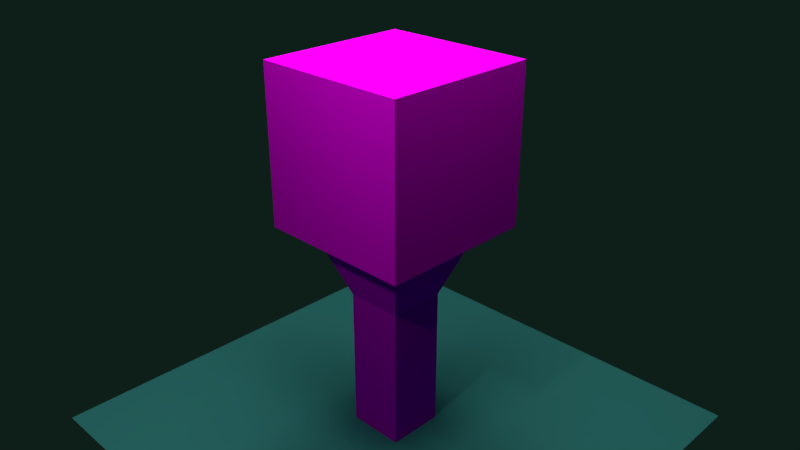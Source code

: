 # Source: dark_cubic_tree.blend  (saved by Blender 2.79.0; exported with 4.5.12 LTS)
import bpy
from mathutils import Matrix  # noqa: F401  (used for matrix-valued properties, if any)

bpy.ops.wm.read_factory_settings(use_empty=True)
scene = bpy.context.scene
scene.name = 'Scene'

# ---- collections
col_collection_1 = bpy.data.collections.new('Collection 1'); scene.collection.children.link(col_collection_1)

# ---- images (referenced by path relative to the original .blend; pixels are not part of the script)
import os
ASSET_DIR = os.environ.get("B2B_ASSET_DIR", "")  # directory of the original .blend (textures are referenced by path, not embedded)
HERE = os.path.dirname(os.path.abspath(__file__))  # packed textures are extracted next to this script under _unpacked/

def load_image(name, relpath, width, height, colorspace="sRGB"):
    """Load a texture the original file referenced (path relative to the .blend, or extracted next to this script)."""
    p = next((c for c in (os.path.join(HERE, relpath), os.path.join(ASSET_DIR, relpath)) if relpath and os.path.exists(c)), "")
    if p:
        img = bpy.data.images.load(p, check_existing=True)
        img.name = name
    else:  # same state as the original file: an image datablock whose file is absent (Cycles renders it pink)
        img = bpy.data.images.new(name, width, height)
        img.source = "FILE"
        img.filepath = "//" + (relpath or name)
    img.colorspace_settings.name = colorspace
    return img
img_myuvtexture = load_image('MyUvTexture', 'MyUvTexture.png', 1024, 1024, 'sRGB')

# ---- materials (node trees are filled in below, after node groups)
mat_material_004 = bpy.data.materials.new('Material.004')
mat_material_004.alpha_threshold = 0.0
mat_material_004.roughness = 0.5
mat_material_003 = bpy.data.materials.new('Material.003')
mat_material_003.alpha_threshold = 0.0
mat_material_003.roughness = 0.5
mat_mytexture = bpy.data.materials.new('MyTexture')
mat_mytexture.alpha_threshold = 0.0
mat_mytexture.roughness = 0.5

# ---- material node trees
mat_material_004.use_nodes = True; mat_material_004.node_tree.nodes.clear()
_N = mat_material_004.node_tree.nodes; _L = mat_material_004.node_tree.links
n0 = _N.new('ShaderNodeOutputMaterial'); n0.name = 'Material Output'; n0.location = (300, 300)
n1 = _N.new('ShaderNodeEmission'); n1.name = 'Emission'; n1.location = (10, 300)
n1.inputs[0].default_value = (0.8, 0.8, 0.8, 1.0)
n1.inputs[1].default_value = 5.0
_L.new(n1.outputs[0], n0.inputs[0])
n0.is_active_output = True
mat_material_003.use_nodes = True; mat_material_003.node_tree.nodes.clear()
_N = mat_material_003.node_tree.nodes; _L = mat_material_003.node_tree.links
n0 = _N.new('ShaderNodeOutputMaterial'); n0.name = 'Material Output'; n0.location = (300, 300)
n1 = _N.new('ShaderNodeBsdfDiffuse'); n1.name = 'Diffuse BSDF'; n1.location = (10, 300)
n1.inputs[0].default_value = (0.05532, 0.3343, 0.3069, 1.0)
_L.new(n1.outputs[0], n0.inputs[0])
n0.is_active_output = True
mat_mytexture.use_nodes = True; mat_mytexture.node_tree.nodes.clear()
_N = mat_mytexture.node_tree.nodes; _L = mat_mytexture.node_tree.links
n0 = _N.new('ShaderNodeOutputMaterial'); n0.name = 'Material Output'; n0.location = (364, 303)
n1 = _N.new('ShaderNodeBsdfDiffuse'); n1.name = 'Diffuse BSDF'; n1.location = (163, 316)
n2 = _N.new('ShaderNodeTexImage'); n2.name = 'Image Texture'; n2.location = (-79, 340)
n2.width = 140
n2.image = img_myuvtexture
_L.new(n1.outputs[0], n0.inputs[0])
_L.new(n2.outputs[0], n1.inputs[0])
n0.is_active_output = True

# ---- world
world_world = bpy.data.worlds.new('World'); scene.world = world_world
world_world.use_nodes = True; world_world.node_tree.nodes.clear()
_N = world_world.node_tree.nodes; _L = world_world.node_tree.links
n0 = _N.new('ShaderNodeOutputWorld'); n0.name = 'World Output'; n0.location = (300, 300)
n1 = _N.new('ShaderNodeBackground'); n1.name = 'Background'; n1.location = (10, 300)
n1.inputs[0].default_value = (0.004297, 0.01341, 0.009983, 1.0)
_L.new(n1.outputs[0], n0.inputs[0])
n0.is_active_output = True
world_world.color = (0.05088, 0.05088, 0.05088)
world_world.use_sun_shadow = False
world_world.sun_shadow_jitter_overblur = 0.0
world_world.cycles.sampling_method = 'MANUAL'

# ---- cameras
cam_camera = bpy.data.cameras.new('Camera')
cam_camera.clip_end = 100.0
cam_camera.lens = 35.0
cam_camera.sensor_width = 32.0
cam_camera.sensor_height = 18.0
cam_camera.ortho_scale = 7.314
cam_camera.dof.focus_distance = 0.0

# ---- lights
light_lamp = bpy.data.lights.new('Lamp', 'POINT')
light_lamp.transmission_factor = 0.0
light_lamp.cutoff_distance = 30.0
light_lamp.energy = 100.0
light_lamp.shadow_buffer_clip_start = 1.001
light_lamp.shadow_soft_size = 0.1
light_lamp.shadow_maximum_resolution = 0.006
light_lamp.use_absolute_resolution = True

# ---- meshes
me_plane_001 = bpy.data.meshes.new('Plane.001')
me_plane_001.from_pydata([(-1.0, -1.0, 0.0), (1.0, -1.0, 0.0), (-1.0, 1.0, 0.0), (1.0, 1.0, 0.0)], [], [(0, 1, 3, 2)])
me_plane_001.materials.append(mat_material_004)
me_plane_001.use_remesh_preserve_volume = False
me_plane_001.use_remesh_preserve_attributes = False
me_plane_001.use_mirror_vertex_groups = False
me_plane_001.update()
me_plane = bpy.data.meshes.new('Plane')
me_plane.from_pydata([(-1.0, -1.0, 0.0), (1.0, -1.0, 0.0), (-1.0, 1.0, 0.0), (1.0, 1.0, 0.0)], [], [(0, 1, 3, 2)])
me_plane.materials.append(mat_material_003)
me_plane.use_remesh_preserve_volume = False
me_plane.use_remesh_preserve_attributes = False
me_plane.use_mirror_vertex_groups = False
me_plane.update()
me_cube_002 = bpy.data.meshes.new('Cube.002')
me_cube_002.from_pydata([(-0.7108, -0.7108, -1.0), (-1.0, -1.0, 1.0), (-0.7108, 0.7108, -1.0), (-1.0, 1.0, 1.0), (0.7108, -0.7108, -1.0), (1.0, -1.0, 1.0), (0.7108, 0.7108, -1.0), (1.0, 1.0, 1.0), (-1.0, 1.0, -1.0), (-1.0, -1.0, -1.0), (1.0, 1.0, -1.0), (1.0, -1.0, -1.0), (-0.3659, 0.3659, -1.909), (-0.3659, -0.3659, -1.909), (0.3659, 0.3659, -1.909), (0.3659, -0.3659, -1.909), (-0.3659, 0.3659, -3.824), (-0.3659, -0.3659, -3.824), (0.3659, 0.3659, -3.824), (0.3659, -0.3659, -3.824)], [], [(9, 1, 3, 8), (8, 3, 7, 10), (10, 7, 5, 11), (11, 5, 1, 9), (6, 4, 15, 14), (7, 3, 1, 5), (2, 0, 9, 8), (6, 2, 8, 10), (4, 6, 10, 11), (0, 4, 11, 9), (15, 13, 17, 19), (0, 2, 12, 13), (4, 0, 13, 15), (2, 6, 14, 12), (16, 18, 19, 17), (12, 14, 18, 16), (14, 15, 19, 18), (13, 12, 16, 17)])
_uv = me_cube_002.uv_layers.new(name='UVMap')
_uv.uv.foreach_set('vector', [0.9816, 0.4004, 0.6158, 0.4004, 0.6158, 0.01907, 0.9816, 0.01907, 0.0, 0.0, 1.0, 0.0, 1.0, 1.0, 0.0, 1.0, 0.0, 0.0, 1.0, 0.0, 1.0, 1.0, 0.0, 1.0, 0.4237, 0.5996, 0.7894, 0.5996, 0.7894, 0.9809, 0.4237, 0.9809, 0.0, 0.0, 1.0, 0.0, 1.0, 1.0, 0.0, 1.0, 0.3868, 0.9809, 0.01842, 0.9809, 0.01842, 0.5996, 0.3868, 0.5996, 0.0, 0.0, 1.0, 0.0, 1.0, 1.0, 0.0, 1.0, 0.0, 0.0, 1.0, 0.0, 1.0, 1.0, 0.0, 1.0, 0.0, 0.0, 1.0, 0.0, 1.0, 1.0, 0.0, 1.0, 0.0, 0.0, 1.0, 0.0, 1.0, 1.0, 0.0, 1.0, 0.08195, 0.1989, 0.2167, 0.1989, 0.2167, 0.5615, 0.08195, 0.5615, 0.579, 0.5615, 0.3171, 0.5615, 0.3807, 0.3816, 0.5155, 0.3816, 0.01842, 0.01907, 0.2803, 0.01907, 0.2167, 0.1989, 0.08195, 0.1989, 0.0, 0.0, 1.0, 0.0, 1.0, 1.0, 0.0, 1.0, 0.8263, 0.5996, 0.9611, 0.5996, 0.9611, 0.7391, 0.8263, 0.7391, 0.0, 0.0, 1.0, 0.0, 1.0, 1.0, 0.0, 1.0, 0.0, 0.0, 1.0, 0.0, 1.0, 1.0, 0.0, 1.0, 0.5155, 0.3816, 0.3807, 0.3816, 0.3807, 0.01907, 0.5155, 0.01907])
me_cube_002.materials.append(mat_mytexture)
me_cube_002.use_remesh_preserve_volume = False
me_cube_002.use_remesh_preserve_attributes = False
me_cube_002.use_mirror_vertex_groups = False
me_cube_002.update()

# ---- objects
ob_plane_001 = bpy.data.objects.new('Plane.001', me_plane_001)
ob_plane = bpy.data.objects.new('Plane', me_plane)
ob_cube = bpy.data.objects.new('Cube', me_cube_002)
ob_lamp = bpy.data.objects.new('Lamp', light_lamp)
ob_camera = bpy.data.objects.new('Camera', cam_camera)

# ---- transforms, parenting, visibility, modifiers, constraints
ob_plane_001.location = (0.0, 0.0, 7.805)
ob_plane_001.scale = (2.373, 2.373, 2.373)
ob_plane_001.lineart.crease_threshold = 0.0
ob_plane.location = (0.0, 0.0, 0.0)
ob_plane.scale = (2.998, 2.998, 2.998)
ob_plane.lineart.crease_threshold = 0.0
ob_cube.location = (0.0, 0.0, 3.766)
ob_cube.lineart.crease_threshold = 0.0
ob_lamp.location = (4.076, 1.005, 5.904)
ob_lamp.rotation_euler = (0.6503, 0.05522, 1.866)
ob_lamp.lock_rotations_4d = False
ob_lamp.empty_display_type = 'ARROWS'
ob_lamp.color = (0.0, 0.0, 0.0, 0.0)
ob_lamp.lineart.crease_threshold = 0.0
ob_camera.location = (6.537, 6.548, 7.234)
ob_camera.rotation_euler = (1.123, -6.952e-07, 2.351)
ob_camera.lock_rotations_4d = False
ob_camera.empty_display_type = 'ARROWS'
ob_camera.color = (0.0, 0.0, 0.0, 0.0)
ob_camera.display_type = 'WIRE'
ob_camera.lineart.crease_threshold = 0.0

# ---- collection membership
col_collection_1.objects.link(ob_plane_001)
col_collection_1.objects.link(ob_plane)
col_collection_1.objects.link(ob_cube)
col_collection_1.objects.link(ob_lamp)
col_collection_1.objects.link(ob_camera)

# ---- scene / render settings (as saved in the file)
scene.camera = ob_camera
scene.frame_start = 1; scene.frame_end = 250; scene.frame_set(1)
scene.render.engine = 'CYCLES'
scene.render.resolution_percentage = 50
scene.render.dither_intensity = 0.0
scene.cycles.use_denoising = False
scene.cycles.samples = 500
scene.cycles.sampling_pattern = 'TABULATED_SOBOL'
scene.cycles.use_adaptive_sampling = False
scene.cycles.use_light_tree = False
scene.cycles.blur_glossy = 0.0
scene.cycles.sample_clamp_indirect = 0.0
scene.view_settings.view_transform = 'Standard'
bpy.context.view_layer.update()
